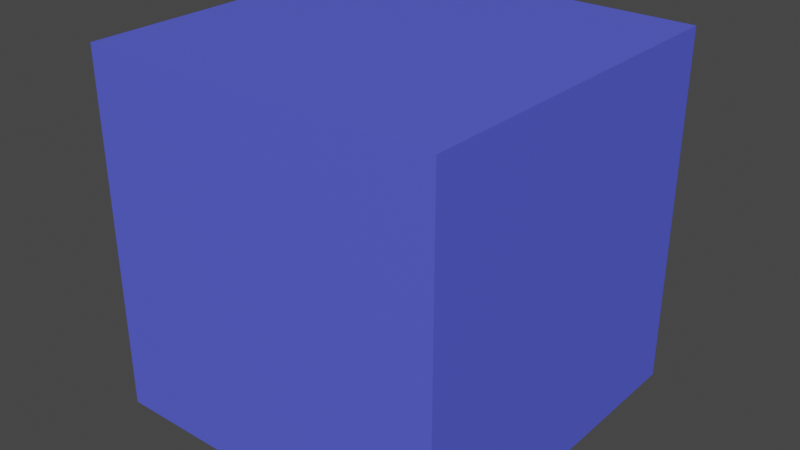 # Source: collectible_speed_cube.blend  (saved by Blender 5.0.118; exported with 4.5.12 LTS)
import bpy
from mathutils import Matrix  # noqa: F401  (used for matrix-valued properties, if any)

bpy.ops.wm.read_factory_settings(use_empty=True)
scene = bpy.context.scene
scene.name = 'Scene'

# ---- materials (node trees are filled in below, after node groups)
mat_outline = bpy.data.materials.new('Outline')
mat_outline.alpha_threshold = 0.0
mat_outline.use_backface_culling = True
mat_outline.use_backface_culling_lightprobe_volume = False
mat_outline.use_transparent_shadow = False
mat_outline.roughness = 0.5
mat_outline.line_color = (0.0, 0.0, 0.0, 1.0)
mat_base = bpy.data.materials.new('Base')
mat_base.alpha_threshold = 0.0
mat_base.use_backface_culling = True
mat_base.use_backface_culling_lightprobe_volume = False
mat_base.use_transparent_shadow = False
mat_base.roughness = 0.5
mat_base.line_color = (0.0, 0.0, 0.0, 1.0)
mat_collectible = bpy.data.materials.new('Collectible')
mat_collectible.alpha_threshold = 0.0
mat_collectible.use_backface_culling = True
mat_collectible.use_backface_culling_lightprobe_volume = False
mat_collectible.use_transparent_shadow = False
mat_collectible.roughness = 0.5
mat_collectible.line_color = (0.0, 0.0, 0.0, 1.0)

# ---- material node trees
mat_outline.use_nodes = True; mat_outline.node_tree.nodes.clear()
_N = mat_outline.node_tree.nodes; _L = mat_outline.node_tree.links
n0 = _N.new('ShaderNodeOutputMaterial'); n0.name = 'Material Output'; n0.location = (300, 300)
n1 = _N.new('ShaderNodeBsdfPrincipled'); n1.name = 'Principled BSDF'; n1.location = (10, 300)
n1.distribution = 'GGX'
n1.subsurface_method = 'RANDOM_WALK_SKIN'
n1.inputs[0].default_value = (0.01121, 0.01313, 0.06681, 1.0)
n1.inputs[3].default_value = 1.45
n1.inputs[27].default_value = (0.0, 0.0, 0.0, 1.0)
n1.inputs[28].default_value = 1.0
_L.new(n1.outputs[0], n0.inputs[0])
n0.is_active_output = True
mat_base.use_nodes = True; mat_base.node_tree.nodes.clear()
_N = mat_base.node_tree.nodes; _L = mat_base.node_tree.links
n0 = _N.new('ShaderNodeOutputMaterial'); n0.name = 'Material Output'; n0.location = (300, 300)
n1 = _N.new('ShaderNodeBsdfPrincipled'); n1.name = 'Principled BSDF'; n1.location = (10, 300)
n1.distribution = 'GGX'
n1.subsurface_method = 'RANDOM_WALK_SKIN'
n1.inputs[0].default_value = (0.09458, 0.1159, 0.8, 1.0)
n1.inputs[3].default_value = 1.45
n1.inputs[27].default_value = (0.0, 0.0, 0.0, 1.0)
n1.inputs[28].default_value = 1.0
_L.new(n1.outputs[0], n0.inputs[0])
n0.is_active_output = True
mat_collectible.use_nodes = True; mat_collectible.node_tree.nodes.clear()
_N = mat_collectible.node_tree.nodes; _L = mat_collectible.node_tree.links
n0 = _N.new('ShaderNodeOutputMaterial'); n0.name = 'Material Output'; n0.location = (300, 300)
n1 = _N.new('ShaderNodeBsdfPrincipled'); n1.name = 'Principled BSDF'; n1.location = (10, 300)
n1.distribution = 'GGX'
n1.subsurface_method = 'RANDOM_WALK_SKIN'
n1.inputs[0].default_value = (0.2076, 0.2604, 0.8, 1.0)
n1.inputs[3].default_value = 1.45
n1.inputs[27].default_value = (0.0, 0.0, 0.0, 1.0)
n1.inputs[28].default_value = 1.0
_L.new(n1.outputs[0], n0.inputs[0])
n0.is_active_output = True

# ---- world
world_world = bpy.data.worlds.new('World'); scene.world = world_world
world_world.use_nodes = True; world_world.node_tree.nodes.clear()
_N = world_world.node_tree.nodes; _L = world_world.node_tree.links
n0 = _N.new('ShaderNodeOutputWorld'); n0.name = 'World Output'; n0.location = (300, 300)
n1 = _N.new('ShaderNodeBackground'); n1.name = 'Background'; n1.location = (10, 300)
n1.inputs[0].default_value = (0.05088, 0.05088, 0.05088, 1.0)
_L.new(n1.outputs[0], n0.inputs[0])
n0.is_active_output = True
world_world.color = (0.05088, 0.05088, 0.05088)
world_world.use_sun_shadow = False
world_world.sun_shadow_jitter_overblur = 0.0

# ---- meshes
me_sphere = bpy.data.meshes.new('Sphere')
me_sphere.from_pydata([(-0.9, -0.9, -0.9), (-0.9, -0.9, 0.9), (-0.9, 0.9, -0.9), (-0.9, 0.9, 0.9), (0.9, -0.9, -0.9), (0.9, -0.9, 0.9), (0.9, 0.9, -0.9), (0.9, 0.9, 0.9)], [], [(0, 2, 3, 1), (2, 6, 7, 3), (6, 4, 5, 7), (4, 0, 1, 5), (2, 0, 4, 6), (7, 5, 1, 3)])
_uv = me_sphere.uv_layers.new(name='UVMap')
_uv.uv.foreach_set('vector', [0.375, 0.0, 0.375, 0.25, 0.625, 0.25, 0.625, 0.0, 0.375, 0.25, 0.375, 0.5, 0.625, 0.5, 0.625, 0.25, 0.375, 0.5, 0.375, 0.75, 0.625, 0.75, 0.625, 0.5, 0.375, 0.75, 0.375, 1.0, 0.625, 1.0, 0.625, 0.75, 0.125, 0.5, 0.125, 0.75, 0.375, 0.75, 0.375, 0.5, 0.625, 0.5, 0.625, 0.75, 0.875, 0.75, 0.875, 0.5])
me_sphere.materials.append(mat_outline)
me_sphere.update()
me_sphere_001 = bpy.data.meshes.new('Sphere.001')
me_sphere_001.from_pydata([(0.9091, 0.9091, 0.9091), (0.9091, 0.9091, -0.9091), (0.9091, -0.9091, 0.9091), (0.9091, -0.9091, -0.9091), (-0.9091, 0.9091, 0.9091), (-0.9091, 0.9091, -0.9091), (-0.9091, -0.9091, 0.9091), (-0.9091, -0.9091, -0.9091)], [], [(3, 7, 6, 2), (1, 3, 2, 0), (5, 7, 3, 1), (5, 1, 0, 4), (7, 5, 4, 6), (0, 2, 6, 4)])
_uv = me_sphere_001.uv_layers.new(name='UVMap')
_uv.uv.foreach_set('vector', [0.375, 0.0, 0.375, 0.25, 0.625, 0.25, 0.625, 0.0, 0.375, 0.25, 0.375, 0.5, 0.625, 0.5, 0.625, 0.25, 0.375, 0.5, 0.375, 0.75, 0.625, 0.75, 0.625, 0.5, 0.375, 0.75, 0.375, 1.0, 0.625, 1.0, 0.625, 0.75, 0.125, 0.5, 0.125, 0.75, 0.375, 0.75, 0.375, 0.5, 0.625, 0.5, 0.625, 0.75, 0.875, 0.75, 0.875, 0.5])
me_sphere_001.materials.append(mat_base)
me_sphere_001.update()
me_cube_001 = bpy.data.meshes.new('Cube.001')
me_cube_001.from_pydata([(-0.5, -0.08333, -4.0), (-0.5, -4.083, -4.0), (-0.5, -0.08333, -1.9), (-0.5, -4.083, -1.9), (0.5, -0.08333, -4.0), (0.5, -4.083, -4.0), (0.5, -0.08333, -1.9), (0.5, -4.083, -1.9), (-0.5, -0.08333, 1.9), (-0.5, -4.083, 1.9), (-0.5, -0.08333, 4.0), (-0.5, -4.083, 4.0), (0.5, -0.08333, 1.9), (0.5, -4.083, 1.9), (0.5, -0.08333, 4.0), (0.5, -4.083, 4.0), (-0.5, 0.4167, -4.0), (-0.5, 0.4167, 4.0), (-0.5, 5.417, -2.384e-07), (0.5, 0.4167, -4.0), (0.5, 0.4167, 4.0), (0.5, 5.417, -2.384e-07), (-0.5, -0.08333, -1.05), (-0.5, -4.083, -1.05), (-0.5, -0.08333, 1.05), (-0.5, -4.083, 1.05), (0.5, -0.08333, -1.05), (0.5, -4.083, -1.05), (0.5, -0.08333, 1.05), (0.5, -4.083, 1.05)], [], [(0, 1, 3, 2), (2, 3, 7, 6), (6, 7, 5, 4), (4, 5, 1, 0), (2, 6, 4, 0), (7, 3, 1, 5), (8, 9, 11, 10), (10, 11, 15, 14), (14, 15, 13, 12), (12, 13, 9, 8), (10, 14, 12, 8), (15, 11, 9, 13), (16, 17, 18), (21, 20, 19), (19, 20, 17, 16), (18, 21, 19, 16), (21, 18, 17, 20), (22, 23, 25, 24), (24, 25, 29, 28), (28, 29, 27, 26), (26, 27, 23, 22), (24, 28, 26, 22), (29, 25, 23, 27)])
_uv = me_cube_001.uv_layers.new(name='UVMap')
_uv.uv.foreach_set('vector', [0.375, 0.0, 0.625, 0.0, 0.625, 0.25, 0.375, 0.25, 0.375, 0.25, 0.625, 0.25, 0.625, 0.5, 0.375, 0.5, 0.375, 0.5, 0.625, 0.5, 0.625, 0.75, 0.375, 0.75, 0.375, 0.75, 0.625, 0.75, 0.625, 1.0, 0.375, 1.0, 0.125, 0.5, 0.375, 0.5, 0.375, 0.75, 0.125, 0.75, 0.625, 0.5, 0.875, 0.5, 0.875, 0.75, 0.625, 0.75, 0.375, 0.0, 0.625, 0.0, 0.625, 0.25, 0.375, 0.25, 0.375, 0.25, 0.625, 0.25, 0.625, 0.5, 0.375, 0.5, 0.375, 0.5, 0.625, 0.5, 0.625, 0.75, 0.375, 0.75, 0.375, 0.75, 0.625, 0.75, 0.625, 1.0, 0.375, 1.0, 0.125, 0.5, 0.375, 0.5, 0.375, 0.75, 0.125, 0.75, 0.625, 0.5, 0.875, 0.5, 0.875, 0.75, 0.625, 0.75, 0.375, 0.0, 0.625, 0.0, 0.5, 0.25, 0.5, 0.5, 0.625, 0.75, 0.375, 0.75, 0.375, 0.75, 0.625, 0.75, 0.625, 1.0, 0.375, 1.0, 0.125, 0.5, 0.5, 0.5, 0.375, 0.75, 0.125, 0.75, 0.5, 0.5, 0.875, 0.5, 0.875, 0.75, 0.625, 0.75, 0.375, 0.0, 0.625, 0.0, 0.625, 0.25, 0.375, 0.25, 0.375, 0.25, 0.625, 0.25, 0.625, 0.5, 0.375, 0.5, 0.375, 0.5, 0.625, 0.5, 0.625, 0.75, 0.375, 0.75, 0.375, 0.75, 0.625, 0.75, 0.625, 1.0, 0.375, 1.0, 0.125, 0.5, 0.375, 0.5, 0.375, 0.75, 0.125, 0.75, 0.625, 0.5, 0.875, 0.5, 0.875, 0.75, 0.625, 0.75])
me_cube_001.materials.append(mat_collectible)
me_cube_001.update()

# ---- objects
ob_base = bpy.data.objects.new('Base', me_sphere)
ob_outline = bpy.data.objects.new('Outline', me_sphere_001)
ob_speed = bpy.data.objects.new('Speed', me_cube_001)

# ---- transforms, parenting, visibility, modifiers, constraints
ob_base.location = (0.0, 0.0, 0.0)
ob_outline.parent = ob_base
ob_outline.location = (0.0, 0.0, 0.0)
ob_outline.scale = (1.1, 1.1, 1.1)
ob_speed.location = (0.0, 0.0, 0.0)
ob_speed.scale = (0.15, 0.15, 0.15)

# ---- collection membership
scene.collection.objects.link(ob_base)
scene.collection.objects.link(ob_outline)
scene.collection.objects.link(ob_speed)

# ---- scene / render settings (as saved in the file)
scene.frame_start = 1; scene.frame_end = 120; scene.frame_set(1)
scene.render.engine = 'BLENDER_EEVEE_NEXT'
scene.render.bake_bias = 0.0
scene.render.bake_samples = 0
scene.cycles.sampling_pattern = 'TABULATED_SOBOL'
scene.view_settings.view_transform = 'Filmic'
bpy.context.view_layer.update()

# ---- added for rendering (the .blend has no active camera and no usable light): camera, sun
cam_auto = bpy.data.cameras.new('AutoCamera')
cam_auto.lens = 50.0
cam_auto.sensor_width = 36.0
cam_auto.clip_end = 1000.0
ob_auto_camera = bpy.data.objects.new('AutoCamera', cam_auto)
scene.collection.objects.link(ob_auto_camera)
ob_auto_camera.location = (3.20507, -3.84609, 2.56406)
ob_auto_camera.rotation_euler = (1.09748, -7.21219e-08, 0.694738)
scene.camera = ob_auto_camera
light_auto_sun = bpy.data.lights.new('AutoSun', 'SUN')
light_auto_sun.energy = 3.0
light_auto_sun.angle = 0.0523599
ob_auto_sun = bpy.data.objects.new('AutoSun', light_auto_sun)
scene.collection.objects.link(ob_auto_sun)
ob_auto_sun.rotation_euler = (0.872665, 0.174533, 0.523599)
bpy.context.view_layer.update()
